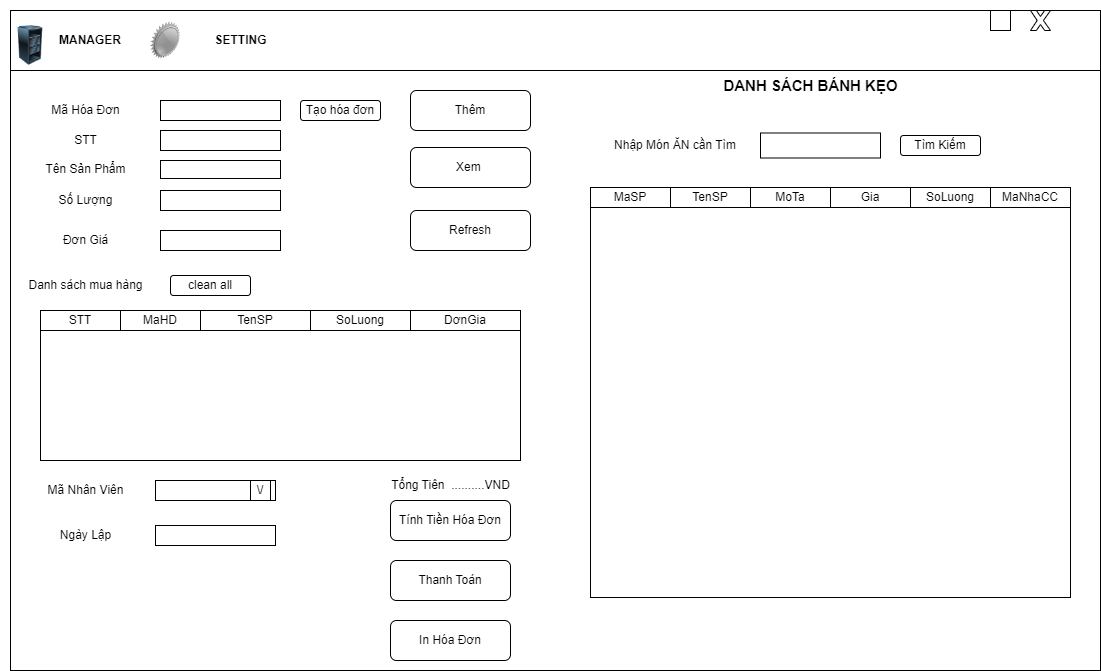

The diagram above was exported from draw.io. Its source (the exported page's mxGraphModel, read from the mxfile embedded in the PNG):
<mxGraphModel dx="1318" dy="682" grid="1" gridSize="10" guides="1" tooltips="1" connect="1" arrows="1" fold="1" page="1" pageScale="1" pageWidth="1169" pageHeight="1654" math="0" shadow="0">
  <root>
    <mxCell id="0" />
    <mxCell id="1" parent="0" />
    <mxCell id="7-a06j8aiSfrhYNHCmA2-3" value="" style="rounded=0;whiteSpace=wrap;html=1;" vertex="1" parent="1">
      <mxGeometry x="40" y="650" width="1090" height="660" as="geometry" />
    </mxCell>
    <mxCell id="7-a06j8aiSfrhYNHCmA2-5" value="" style="rounded=0;whiteSpace=wrap;html=1;" vertex="1" parent="1">
      <mxGeometry x="40" y="650" width="1090" height="60" as="geometry" />
    </mxCell>
    <mxCell id="7-a06j8aiSfrhYNHCmA2-6" value="&lt;b&gt;MANAGER&lt;/b&gt;" style="text;html=1;strokeColor=none;fillColor=none;align=center;verticalAlign=middle;whiteSpace=wrap;rounded=0;" vertex="1" parent="1">
      <mxGeometry x="60" y="665" width="120" height="30" as="geometry" />
    </mxCell>
    <mxCell id="7-a06j8aiSfrhYNHCmA2-7" value="" style="endArrow=none;html=1;rounded=0;" edge="1" parent="1" source="7-a06j8aiSfrhYNHCmA2-5">
      <mxGeometry width="50" height="50" relative="1" as="geometry">
        <mxPoint x="40" y="700" as="sourcePoint" />
        <mxPoint x="90" y="650" as="targetPoint" />
      </mxGeometry>
    </mxCell>
    <mxCell id="7-a06j8aiSfrhYNHCmA2-8" value="" style="image;html=1;image=img/lib/clip_art/computers/Server_Rack_Partial_128x128.png" vertex="1" parent="1">
      <mxGeometry x="30" y="665" width="60" height="40" as="geometry" />
    </mxCell>
    <mxCell id="7-a06j8aiSfrhYNHCmA2-9" value="" style="image;html=1;image=img/lib/clip_art/networking/Certificate_Off_128x128.png" vertex="1" parent="1">
      <mxGeometry x="180" y="640" width="30" height="80" as="geometry" />
    </mxCell>
    <mxCell id="7-a06j8aiSfrhYNHCmA2-10" value="&lt;b&gt;SETTING&lt;/b&gt;" style="text;html=1;align=center;verticalAlign=middle;resizable=0;points=[];autosize=1;strokeColor=none;fillColor=none;" vertex="1" parent="1">
      <mxGeometry x="230" y="665" width="80" height="30" as="geometry" />
    </mxCell>
    <mxCell id="7-a06j8aiSfrhYNHCmA2-12" value="" style="verticalLabelPosition=bottom;verticalAlign=top;html=1;shape=mxgraph.basic.x" vertex="1" parent="1">
      <mxGeometry x="1060" y="650" width="20" height="20" as="geometry" />
    </mxCell>
    <mxCell id="7-a06j8aiSfrhYNHCmA2-13" value="" style="verticalLabelPosition=bottom;verticalAlign=top;html=1;shape=mxgraph.basic.rect;fillColor2=none;strokeWidth=1;size=15;indent=100;" vertex="1" parent="1">
      <mxGeometry x="1020" y="650" width="20" height="20" as="geometry" />
    </mxCell>
    <mxCell id="7-a06j8aiSfrhYNHCmA2-14" value="" style="verticalLabelPosition=bottom;verticalAlign=top;html=1;shape=mxgraph.basic.rect;fillColor2=none;strokeWidth=1;size=15;indent=0;" vertex="1" parent="1">
      <mxGeometry x="980" y="670" width="20" as="geometry" />
    </mxCell>
    <mxCell id="7-a06j8aiSfrhYNHCmA2-19" value="" style="rounded=0;whiteSpace=wrap;html=1;" vertex="1" parent="1">
      <mxGeometry x="190" y="740" width="120" height="20" as="geometry" />
    </mxCell>
    <mxCell id="7-a06j8aiSfrhYNHCmA2-20" value="" style="rounded=0;whiteSpace=wrap;html=1;" vertex="1" parent="1">
      <mxGeometry x="190" y="770" width="120" height="20" as="geometry" />
    </mxCell>
    <mxCell id="7-a06j8aiSfrhYNHCmA2-21" value="" style="rounded=0;whiteSpace=wrap;html=1;" vertex="1" parent="1">
      <mxGeometry x="190" y="800" width="120" height="18" as="geometry" />
    </mxCell>
    <mxCell id="7-a06j8aiSfrhYNHCmA2-22" value="" style="rounded=0;whiteSpace=wrap;html=1;" vertex="1" parent="1">
      <mxGeometry x="190" y="830" width="120" height="20" as="geometry" />
    </mxCell>
    <mxCell id="7-a06j8aiSfrhYNHCmA2-23" value="" style="rounded=0;whiteSpace=wrap;html=1;" vertex="1" parent="1">
      <mxGeometry x="190" y="870" width="120" height="20" as="geometry" />
    </mxCell>
    <mxCell id="7-a06j8aiSfrhYNHCmA2-24" value="Thêm" style="rounded=1;whiteSpace=wrap;html=1;" vertex="1" parent="1">
      <mxGeometry x="440" y="730" width="120" height="40" as="geometry" />
    </mxCell>
    <mxCell id="7-a06j8aiSfrhYNHCmA2-25" value="Xem&amp;nbsp;" style="rounded=1;whiteSpace=wrap;html=1;" vertex="1" parent="1">
      <mxGeometry x="440" y="787" width="120" height="40" as="geometry" />
    </mxCell>
    <mxCell id="7-a06j8aiSfrhYNHCmA2-26" value="Tạo hóa đơn" style="rounded=1;whiteSpace=wrap;html=1;" vertex="1" parent="1">
      <mxGeometry x="330" y="740" width="80" height="20" as="geometry" />
    </mxCell>
    <mxCell id="7-a06j8aiSfrhYNHCmA2-31" value="Refresh" style="rounded=1;whiteSpace=wrap;html=1;" vertex="1" parent="1">
      <mxGeometry x="440" y="850" width="120" height="40" as="geometry" />
    </mxCell>
    <mxCell id="7-a06j8aiSfrhYNHCmA2-32" value="" style="rounded=0;whiteSpace=wrap;html=1;" vertex="1" parent="1">
      <mxGeometry x="70" y="950" width="480" height="150" as="geometry" />
    </mxCell>
    <mxCell id="7-a06j8aiSfrhYNHCmA2-33" value="STT" style="rounded=0;whiteSpace=wrap;html=1;" vertex="1" parent="1">
      <mxGeometry x="70" y="950" width="80" height="20" as="geometry" />
    </mxCell>
    <mxCell id="7-a06j8aiSfrhYNHCmA2-34" value="MaHD" style="rounded=0;whiteSpace=wrap;html=1;" vertex="1" parent="1">
      <mxGeometry x="150" y="950" width="80" height="20" as="geometry" />
    </mxCell>
    <mxCell id="7-a06j8aiSfrhYNHCmA2-35" value="TenSP" style="rounded=0;whiteSpace=wrap;html=1;" vertex="1" parent="1">
      <mxGeometry x="230" y="950" width="110" height="20" as="geometry" />
    </mxCell>
    <mxCell id="7-a06j8aiSfrhYNHCmA2-36" value="SoLuong" style="rounded=0;whiteSpace=wrap;html=1;" vertex="1" parent="1">
      <mxGeometry x="340" y="950" width="100" height="20" as="geometry" />
    </mxCell>
    <mxCell id="7-a06j8aiSfrhYNHCmA2-37" value="DơnGia" style="rounded=0;whiteSpace=wrap;html=1;" vertex="1" parent="1">
      <mxGeometry x="440" y="950" width="110" height="20" as="geometry" />
    </mxCell>
    <mxCell id="7-a06j8aiSfrhYNHCmA2-39" value="Mã Hóa Đơn" style="text;html=1;align=center;verticalAlign=middle;resizable=0;points=[];autosize=1;strokeColor=none;fillColor=none;" vertex="1" parent="1">
      <mxGeometry x="70" y="735" width="90" height="30" as="geometry" />
    </mxCell>
    <mxCell id="7-a06j8aiSfrhYNHCmA2-40" value="STT" style="text;html=1;align=center;verticalAlign=middle;resizable=0;points=[];autosize=1;strokeColor=none;fillColor=none;" vertex="1" parent="1">
      <mxGeometry x="90" y="765" width="50" height="30" as="geometry" />
    </mxCell>
    <mxCell id="7-a06j8aiSfrhYNHCmA2-41" value="Tên Sản Phẩm" style="text;html=1;align=center;verticalAlign=middle;resizable=0;points=[];autosize=1;strokeColor=none;fillColor=none;" vertex="1" parent="1">
      <mxGeometry x="65" y="794" width="100" height="30" as="geometry" />
    </mxCell>
    <mxCell id="7-a06j8aiSfrhYNHCmA2-42" value="Số Lượng" style="text;html=1;align=center;verticalAlign=middle;resizable=0;points=[];autosize=1;strokeColor=none;fillColor=none;" vertex="1" parent="1">
      <mxGeometry x="75" y="825" width="80" height="30" as="geometry" />
    </mxCell>
    <mxCell id="7-a06j8aiSfrhYNHCmA2-43" value="Đơn Giá" style="text;html=1;align=center;verticalAlign=middle;resizable=0;points=[];autosize=1;strokeColor=none;fillColor=none;" vertex="1" parent="1">
      <mxGeometry x="80" y="865" width="70" height="30" as="geometry" />
    </mxCell>
    <mxCell id="7-a06j8aiSfrhYNHCmA2-46" value="Danh sách mua hàng" style="text;html=1;align=center;verticalAlign=middle;resizable=0;points=[];autosize=1;strokeColor=none;fillColor=none;" vertex="1" parent="1">
      <mxGeometry x="45" y="910" width="140" height="30" as="geometry" />
    </mxCell>
    <mxCell id="7-a06j8aiSfrhYNHCmA2-47" value="clean all" style="rounded=1;whiteSpace=wrap;html=1;" vertex="1" parent="1">
      <mxGeometry x="200" y="915" width="80" height="20" as="geometry" />
    </mxCell>
    <mxCell id="7-a06j8aiSfrhYNHCmA2-48" value="" style="rounded=0;whiteSpace=wrap;html=1;" vertex="1" parent="1">
      <mxGeometry x="185" y="1120" width="120" height="20" as="geometry" />
    </mxCell>
    <mxCell id="7-a06j8aiSfrhYNHCmA2-49" value="\/" style="rounded=0;whiteSpace=wrap;html=1;" vertex="1" parent="1">
      <mxGeometry x="280" y="1120" width="20" height="20" as="geometry" />
    </mxCell>
    <mxCell id="7-a06j8aiSfrhYNHCmA2-50" value="Mã Nhân Viên" style="text;html=1;align=center;verticalAlign=middle;resizable=0;points=[];autosize=1;strokeColor=none;fillColor=none;" vertex="1" parent="1">
      <mxGeometry x="65" y="1115" width="100" height="30" as="geometry" />
    </mxCell>
    <mxCell id="7-a06j8aiSfrhYNHCmA2-51" value="Ngày Lập" style="text;html=1;align=center;verticalAlign=middle;resizable=0;points=[];autosize=1;strokeColor=none;fillColor=none;" vertex="1" parent="1">
      <mxGeometry x="80" y="1160" width="70" height="30" as="geometry" />
    </mxCell>
    <mxCell id="7-a06j8aiSfrhYNHCmA2-52" value="" style="rounded=0;whiteSpace=wrap;html=1;" vertex="1" parent="1">
      <mxGeometry x="185" y="1165" width="120" height="20" as="geometry" />
    </mxCell>
    <mxCell id="7-a06j8aiSfrhYNHCmA2-53" value="Tổng Tiên&amp;nbsp; ..........VND" style="text;html=1;align=center;verticalAlign=middle;resizable=0;points=[];autosize=1;strokeColor=none;fillColor=none;" vertex="1" parent="1">
      <mxGeometry x="410" y="1110" width="140" height="30" as="geometry" />
    </mxCell>
    <mxCell id="7-a06j8aiSfrhYNHCmA2-56" value="Tính Tiền Hóa Đơn" style="rounded=1;whiteSpace=wrap;html=1;" vertex="1" parent="1">
      <mxGeometry x="420" y="1140" width="120" height="40" as="geometry" />
    </mxCell>
    <mxCell id="7-a06j8aiSfrhYNHCmA2-57" value="Thanh Toán" style="rounded=1;whiteSpace=wrap;html=1;" vertex="1" parent="1">
      <mxGeometry x="420" y="1200" width="120" height="40" as="geometry" />
    </mxCell>
    <mxCell id="7-a06j8aiSfrhYNHCmA2-58" value="In Hóa Đơn" style="rounded=1;whiteSpace=wrap;html=1;" vertex="1" parent="1">
      <mxGeometry x="420" y="1260" width="120" height="40" as="geometry" />
    </mxCell>
    <mxCell id="7-a06j8aiSfrhYNHCmA2-59" style="edgeStyle=orthogonalEdgeStyle;rounded=0;orthogonalLoop=1;jettySize=auto;html=1;exitX=0.5;exitY=1;exitDx=0;exitDy=0;" edge="1" parent="1" source="7-a06j8aiSfrhYNHCmA2-56" target="7-a06j8aiSfrhYNHCmA2-56">
      <mxGeometry relative="1" as="geometry" />
    </mxCell>
    <mxCell id="7-a06j8aiSfrhYNHCmA2-60" value="" style="rounded=0;whiteSpace=wrap;html=1;" vertex="1" parent="1">
      <mxGeometry x="620" y="827" width="480" height="410" as="geometry" />
    </mxCell>
    <mxCell id="7-a06j8aiSfrhYNHCmA2-62" value="MaSP" style="rounded=0;whiteSpace=wrap;html=1;" vertex="1" parent="1">
      <mxGeometry x="620" y="827" width="80" height="20" as="geometry" />
    </mxCell>
    <mxCell id="7-a06j8aiSfrhYNHCmA2-63" value="TenSP" style="rounded=0;whiteSpace=wrap;html=1;" vertex="1" parent="1">
      <mxGeometry x="700" y="827" width="80" height="20" as="geometry" />
    </mxCell>
    <mxCell id="7-a06j8aiSfrhYNHCmA2-64" value="MoTa" style="rounded=0;whiteSpace=wrap;html=1;" vertex="1" parent="1">
      <mxGeometry x="780" y="827" width="80" height="20" as="geometry" />
    </mxCell>
    <mxCell id="7-a06j8aiSfrhYNHCmA2-67" value="Gia" style="rounded=0;whiteSpace=wrap;html=1;" vertex="1" parent="1">
      <mxGeometry x="860" y="827" width="80" height="20" as="geometry" />
    </mxCell>
    <mxCell id="7-a06j8aiSfrhYNHCmA2-68" value="SoLuong" style="rounded=0;whiteSpace=wrap;html=1;" vertex="1" parent="1">
      <mxGeometry x="940" y="827" width="80" height="20" as="geometry" />
    </mxCell>
    <mxCell id="7-a06j8aiSfrhYNHCmA2-69" value="MaNhaCC" style="rounded=0;whiteSpace=wrap;html=1;" vertex="1" parent="1">
      <mxGeometry x="1020" y="827" width="80" height="20" as="geometry" />
    </mxCell>
    <mxCell id="7-a06j8aiSfrhYNHCmA2-70" value="&lt;b&gt;&lt;font style=&quot;font-size: 15px;&quot;&gt;DANH SÁCH BÁNH KẸO&lt;/font&gt;&lt;/b&gt;" style="text;html=1;align=center;verticalAlign=middle;resizable=0;points=[];autosize=1;strokeColor=none;fillColor=none;" vertex="1" parent="1">
      <mxGeometry x="740" y="710" width="200" height="30" as="geometry" />
    </mxCell>
    <mxCell id="7-a06j8aiSfrhYNHCmA2-75" value="Nhập Món ĂN cần Tìm" style="text;html=1;strokeColor=none;fillColor=none;align=center;verticalAlign=middle;whiteSpace=wrap;rounded=0;" vertex="1" parent="1">
      <mxGeometry x="620" y="770" width="170" height="30" as="geometry" />
    </mxCell>
    <mxCell id="7-a06j8aiSfrhYNHCmA2-77" value="" style="rounded=0;whiteSpace=wrap;html=1;" vertex="1" parent="1">
      <mxGeometry x="790" y="772.5" width="120" height="25" as="geometry" />
    </mxCell>
    <mxCell id="7-a06j8aiSfrhYNHCmA2-78" value="Tìm Kiếm" style="rounded=1;whiteSpace=wrap;html=1;" vertex="1" parent="1">
      <mxGeometry x="930" y="775" width="80" height="20" as="geometry" />
    </mxCell>
  </root>
</mxGraphModel>